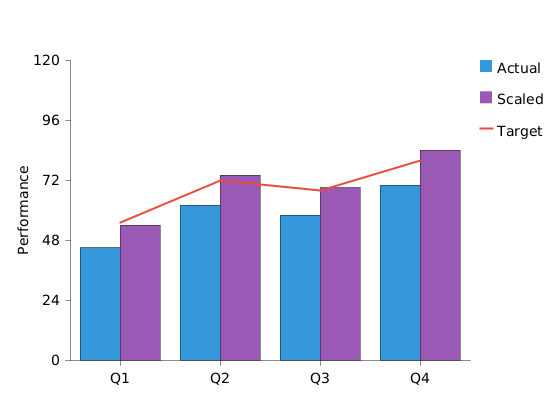

The diagram above was rendered by PlantUML. Its source (embedded in the PNG):
@startchart preprocessor-function
!function $scale($value)
!return %string($value * 6 / 5)
!endfunction

!function $target($base)
!return $base + 10
!endfunction

h-axis [Q1, Q2, Q3, Q4]
v-axis "Performance" 0 --> 120

bar "Actual" [45, 62, 58, 70] #3498db
bar "Scaled" [$scale(45), $scale(62), $scale(58), $scale(70)] #9b59b6
line "Target" [$target(45), $target(62), $target(58), $target(70)] #e74c3c

legend right
@endchart